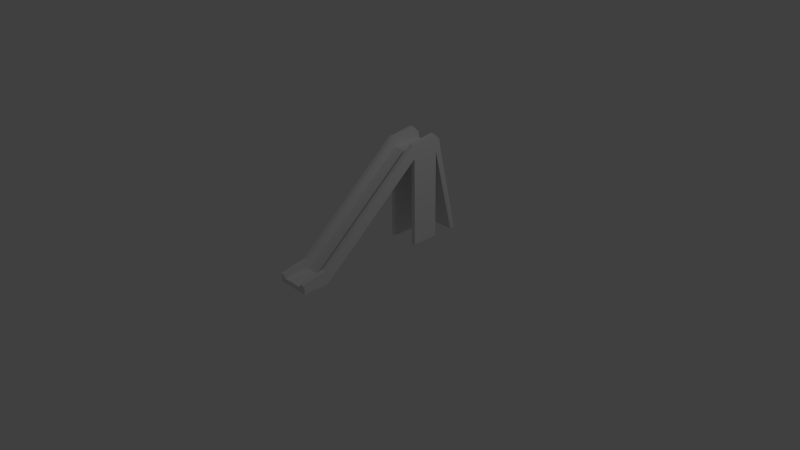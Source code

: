 # Source: slide.blend  (saved by Blender 2.73.0; exported with 4.5.12 LTS)
import bpy
from mathutils import Matrix  # noqa: F401  (used for matrix-valued properties, if any)

bpy.ops.wm.read_factory_settings(use_empty=True)
scene = bpy.context.scene
scene.name = 'Scene'

# ---- collections
col_collection_1 = bpy.data.collections.new('Collection 1'); scene.collection.children.link(col_collection_1)

# ---- materials (node trees are filled in below, after node groups)
mat_material = bpy.data.materials.new('Material')
mat_material.alpha_threshold = 0.0
mat_material.use_transparent_shadow = False
mat_material.roughness = 0.5
mat_material.line_color = (0.0, 0.0, 0.0, 1.0)

# ---- material node trees

# ---- world
world_world = bpy.data.worlds.new('World'); scene.world = world_world
world_world.color = (0.05088, 0.05088, 0.05088)
world_world.use_sun_shadow = False
world_world.sun_shadow_jitter_overblur = 0.0
world_world.cycles.sampling_method = 'MANUAL'
world_world.cycles.sample_map_resolution = 256

# ---- cameras
cam_camera = bpy.data.cameras.new('Camera')
cam_camera.clip_end = 100.0
cam_camera.lens = 35.0
cam_camera.sensor_width = 32.0
cam_camera.sensor_height = 18.0
cam_camera.ortho_scale = 7.314
cam_camera.dof.focus_distance = 0.0
cam_camera.dof.aperture_fstop = 128.0

# ---- lights
light_lamp = bpy.data.lights.new('Lamp', 'POINT')
light_lamp.transmission_factor = 0.0
light_lamp.cutoff_distance = 30.0
light_lamp.energy = 100.0
light_lamp.shadow_buffer_clip_start = 1.001
light_lamp.shadow_soft_size = 0.1
light_lamp.shadow_maximum_resolution = 0.006
light_lamp.use_absolute_resolution = True
light_lamp.cycles.use_multiple_importance_sampling = False

# ---- meshes
me_cube = bpy.data.meshes.new('Cube')
me_cube.from_pydata([(0.2152, -0.9305, 0.02311), (0.2152, -1.281, 0.02311), (-0.2152, -1.281, 0.02311), (-0.2152, -0.9305, 0.02311), (0.2152, -0.9305, 0.08497), (0.2152, -1.281, 0.08497), (-0.2152, -1.281, 0.08497), (-0.2152, -0.9305, 0.08497), (0.2152, 0.5287, 1.226), (-0.2152, 0.5287, 1.226), (0.2152, 0.5287, 1.288), (-0.2152, 0.5287, 1.288), (-0.1611, -1.281, 0.08497), (-0.1611, -0.9305, 0.08497), (0.2152, 0.9787, 1.288), (-0.2152, 0.9787, 1.288), (-0.2152, 0.9066, 1.226), (0.2152, 0.9066, 1.226), (0.2152, 1.269, 0.02367), (-0.2152, 1.269, 0.02367), (-0.2152, 1.197, 0.02367), (0.2152, 1.197, 0.02367), (-0.1611, 0.5287, 1.226), (-0.1611, 0.5287, 1.288), (-0.1611, 0.9787, 1.288), (-0.1611, 0.9066, 1.226), (-0.1611, 1.269, 0.02367), (-0.1611, 1.197, 0.02367), (0.1593, 0.5287, 1.288), (0.1593, -1.281, 0.08497), (0.1593, 0.9787, 1.288), (0.1593, 0.5287, 1.226), (0.1593, 0.9066, 1.226), (0.1593, -0.9305, 0.08497), (0.1593, 1.197, 0.02367), (0.1593, 1.269, 0.02367), (0.2152, -0.9551, 0.2149), (0.2152, -1.3, 0.1485), (-0.2152, -1.3, 0.1485), (-0.2152, -0.9551, 0.2149), (0.2152, 0.504, 1.418), (-0.2152, 0.504, 1.418), (-0.1611, -1.3, 0.1485), (-0.1611, -0.9551, 0.2149), (0.2152, 0.8761, 1.467), (-0.2152, 0.8761, 1.467), (-0.1611, 0.504, 1.418), (-0.1611, 0.8761, 1.467), (0.1593, 0.504, 1.418), (0.1593, -1.3, 0.1485), (0.1593, 0.8761, 1.467), (0.1593, -0.9551, 0.2149), (0.2152, 0.5287, 0.02288), (-0.2152, 0.5287, 0.02288), (-0.2152, 0.9066, 0.02288), (0.2152, 0.9066, 0.02288), (-0.1611, 0.5287, 0.02288), (-0.1611, 0.9066, 0.02288), (0.1593, 0.5287, 0.02288), (0.1593, 0.9066, 0.02288), (-0.2152, 0.9664, 1.377), (-0.1611, 0.9664, 1.377), (0.1593, 0.9664, 1.377), (0.2152, 0.9664, 1.377)], [], [(2, 3, 0, 1), (13, 23, 46, 43), (0, 4, 5, 1), (12, 6, 2), (2, 6, 7, 3), (5, 4, 36, 37), (15, 19, 20, 16), (3, 7, 11, 9), (4, 0, 8, 10), (22, 3, 9), (11, 15, 16, 9), (12, 13, 43, 42), (30, 35, 26, 24), (25, 16, 20, 27), (8, 31, 58, 52), (8, 17, 14, 10), (17, 21, 18, 14), (34, 27, 26, 35), (27, 20, 19, 26), (31, 22, 25, 32), (32, 25, 27, 34), (6, 12, 42, 38), (24, 26, 19, 15), (33, 29, 49, 51), (33, 13, 12, 29), (5, 29, 1), (61, 60, 45, 47), (29, 12, 2, 1), (0, 31, 8), (17, 32, 34, 21), (31, 32, 59, 58), (21, 34, 35, 18), (14, 18, 35, 30), (23, 28, 30, 24), (13, 33, 28, 23), (43, 39, 38, 42), (51, 36, 40, 48), (48, 40, 44, 50), (41, 46, 47, 45), (39, 43, 46, 41), (36, 51, 49, 37), (28, 48, 50), (4, 10, 40, 36), (11, 41, 45), (23, 24, 61), (63, 62, 50, 44), (29, 5, 37, 49), (7, 6, 38, 39), (28, 33, 51, 48), (10, 14, 63), (11, 7, 39, 41), (56, 53, 54, 57), (52, 58, 59, 55), (25, 22, 56, 57), (32, 17, 55, 59), (17, 8, 52, 55), (9, 16, 54, 53), (16, 25, 57, 54), (22, 9, 53, 56), (3, 22, 31, 0), (14, 30, 62, 63), (24, 15, 60, 61), (15, 11, 60), (60, 11, 45), (40, 10, 44), (44, 10, 63), (28, 50, 62), (30, 28, 62), (46, 23, 47), (47, 23, 61)])
me_cube.materials.append(mat_material)
me_cube.use_remesh_preserve_volume = False
me_cube.use_remesh_preserve_attributes = False
me_cube.use_mirror_vertex_groups = False
me_cube.update()

# ---- objects
ob_cube = bpy.data.objects.new('Cube', me_cube)
ob_lamp = bpy.data.objects.new('Lamp', light_lamp)
ob_camera = bpy.data.objects.new('Camera', cam_camera)

# ---- transforms, parenting, visibility, modifiers, constraints
ob_cube.location = (0.0, 0.0, 0.0)
ob_cube.lock_rotations_4d = False
ob_cube.empty_display_type = 'ARROWS'
ob_cube.lineart.crease_threshold = 0.0
ob_lamp.location = (4.076, 1.005, 5.904)
ob_lamp.rotation_euler = (0.6503, 0.05522, 1.866)
ob_lamp.lock_rotations_4d = False
ob_lamp.empty_display_type = 'ARROWS'
ob_lamp.color = (0.0, 0.0, 0.0, 0.0)
ob_lamp.lineart.crease_threshold = 0.0
ob_camera.location = (7.481, -6.508, 5.344)
ob_camera.rotation_euler = (1.109, 0.01082, 0.8149)
ob_camera.lock_rotations_4d = False
ob_camera.empty_display_type = 'ARROWS'
ob_camera.color = (0.0, 0.0, 0.0, 0.0)
ob_camera.display_type = 'WIRE'
ob_camera.lineart.crease_threshold = 0.0

# ---- collection membership
col_collection_1.objects.link(ob_cube)
col_collection_1.objects.link(ob_lamp)
col_collection_1.objects.link(ob_camera)

# ---- scene / render settings (as saved in the file)
scene.camera = ob_camera
scene.frame_start = 1; scene.frame_end = 250; scene.frame_set(1)
scene.render.engine = 'BLENDER_EEVEE_NEXT'
scene.render.resolution_percentage = 50
scene.render.dither_intensity = 0.0
scene.cycles.use_denoising = False
scene.cycles.samples = 10
scene.cycles.sampling_pattern = 'TABULATED_SOBOL'
scene.cycles.light_sampling_threshold = 0.0
scene.cycles.use_adaptive_sampling = False
scene.cycles.use_light_tree = False
scene.cycles.blur_glossy = 0.0
scene.cycles.pixel_filter_type = 'GAUSSIAN'
scene.cycles.sample_clamp_indirect = 0.0
scene.view_settings.view_transform = 'Standard'
bpy.context.view_layer.update()

